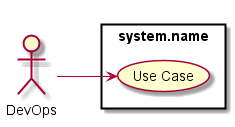

The diagram above was rendered by PlantUML. Its source (embedded in the PNG):
@startuml

left to right direction

:DevOps: as Actor

rectangle "system.name" {
    (Use Case) as U1
}

Actor --> U1

@enduml